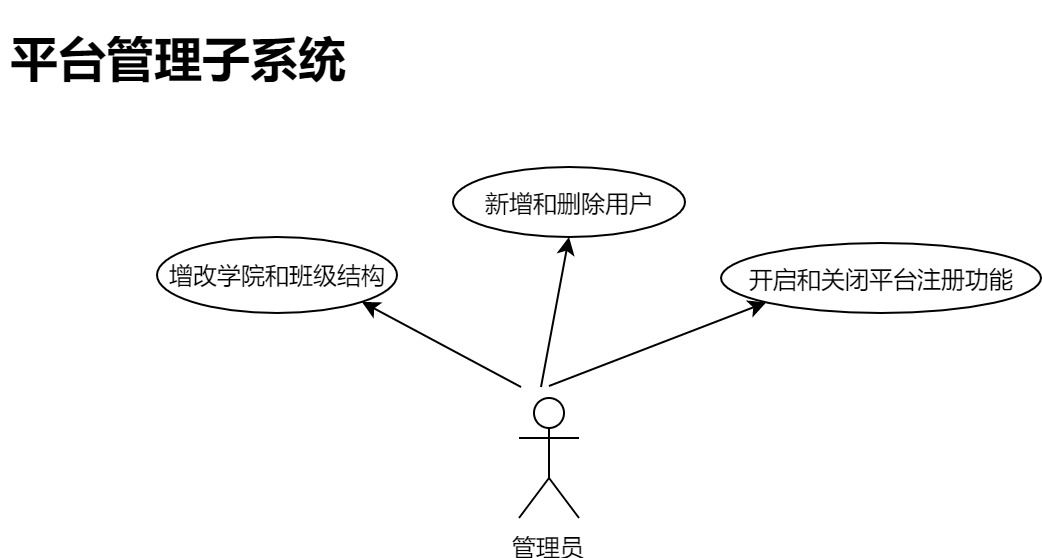

The diagram above was exported from draw.io. Its source (the exported page's mxGraphModel, read from the mxfile embedded in the PNG):
<mxGraphModel dx="1859" dy="613" grid="1" gridSize="10" guides="1" tooltips="1" connect="1" arrows="1" fold="1" page="1" pageScale="1" pageWidth="827" pageHeight="1169" background="none" math="0" shadow="0">
  <root>
    <mxCell id="0" />
    <mxCell id="1" parent="0" />
    <mxCell id="2" style="rounded=0;orthogonalLoop=1;jettySize=auto;html=1;entryX=0;entryY=1;entryDx=0;entryDy=0;" edge="1" target="6" parent="1">
      <mxGeometry relative="1" as="geometry">
        <mxPoint x="354" y="569.5" as="sourcePoint" />
      </mxGeometry>
    </mxCell>
    <mxCell id="3" value="管理员" style="shape=umlActor;verticalLabelPosition=bottom;labelBackgroundColor=#ffffff;verticalAlign=top;html=1;" vertex="1" parent="1">
      <mxGeometry x="339" y="575.5" width="30" height="60" as="geometry" />
    </mxCell>
    <mxCell id="4" value="新增和删除用户" style="ellipse;whiteSpace=wrap;html=1;" vertex="1" parent="1">
      <mxGeometry x="306" y="460" width="116" height="35" as="geometry" />
    </mxCell>
    <mxCell id="5" value="" style="endArrow=classic;html=1;entryX=0.5;entryY=1;entryDx=0;entryDy=0;" edge="1" target="4" parent="1">
      <mxGeometry width="50" height="50" relative="1" as="geometry">
        <mxPoint x="350" y="570" as="sourcePoint" />
        <mxPoint x="454" y="464.5" as="targetPoint" />
      </mxGeometry>
    </mxCell>
    <mxCell id="6" value="开启和关闭平台注册功能" style="ellipse;whiteSpace=wrap;html=1;" vertex="1" parent="1">
      <mxGeometry x="440" y="498" width="160" height="35" as="geometry" />
    </mxCell>
    <mxCell id="7" value="" style="endArrow=classic;html=1;entryX=1;entryY=1;entryDx=0;entryDy=0;" edge="1" target="8" parent="1">
      <mxGeometry width="50" height="50" relative="1" as="geometry">
        <mxPoint x="340" y="570" as="sourcePoint" />
        <mxPoint x="250" y="560" as="targetPoint" />
      </mxGeometry>
    </mxCell>
    <mxCell id="8" value="增改学院和班级结构" style="ellipse;whiteSpace=wrap;html=1;" vertex="1" parent="1">
      <mxGeometry x="158" y="495" width="120" height="38" as="geometry" />
    </mxCell>
    <mxCell id="9" value="&lt;h1&gt;平台管理子系统&lt;/h1&gt;" style="text;html=1;strokeColor=none;fillColor=none;spacing=5;spacingTop=-20;whiteSpace=wrap;overflow=hidden;rounded=0;" vertex="1" parent="1">
      <mxGeometry x="80" y="386.5" width="190" height="46" as="geometry" />
    </mxCell>
  </root>
</mxGraphModel>